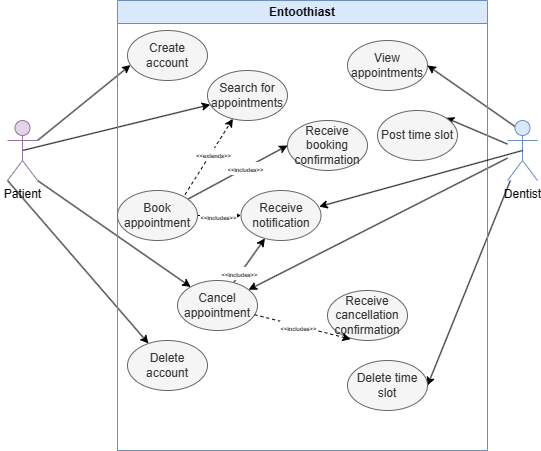

The diagram above was exported from draw.io. Its source (the exported page's mxGraphModel, read from the mxfile embedded in the PNG):
<mxGraphModel dx="746" dy="455" grid="1" gridSize="10" guides="1" tooltips="1" connect="1" arrows="1" fold="1" page="1" pageScale="1" pageWidth="827" pageHeight="1169" math="0" shadow="0">
  <root>
    <mxCell id="0" />
    <mxCell id="1" parent="0" />
    <mxCell id="xQ6jEddcAn9vQKKkcfw0-8" style="rounded=0;orthogonalLoop=1;jettySize=auto;html=1;exitX=0.5;exitY=0.5;exitDx=0;exitDy=0;exitPerimeter=0;" edge="1" parent="1" source="xQ6jEddcAn9vQKKkcfw0-2" target="xQ6jEddcAn9vQKKkcfw0-15">
      <mxGeometry relative="1" as="geometry">
        <mxPoint x="334" y="230" as="targetPoint" />
      </mxGeometry>
    </mxCell>
    <mxCell id="xQ6jEddcAn9vQKKkcfw0-25" style="rounded=0;orthogonalLoop=1;jettySize=auto;html=1;exitX=1;exitY=1;exitDx=0;exitDy=0;exitPerimeter=0;" edge="1" parent="1" source="xQ6jEddcAn9vQKKkcfw0-2" target="xQ6jEddcAn9vQKKkcfw0-24">
      <mxGeometry relative="1" as="geometry" />
    </mxCell>
    <mxCell id="xQ6jEddcAn9vQKKkcfw0-51" style="rounded=0;orthogonalLoop=1;jettySize=auto;html=1;exitX=0;exitY=1;exitDx=0;exitDy=0;exitPerimeter=0;" edge="1" parent="1" source="xQ6jEddcAn9vQKKkcfw0-2" target="xQ6jEddcAn9vQKKkcfw0-50">
      <mxGeometry relative="1" as="geometry" />
    </mxCell>
    <mxCell id="xQ6jEddcAn9vQKKkcfw0-2" value="Patient" style="shape=umlActor;verticalLabelPosition=bottom;verticalAlign=top;html=1;outlineConnect=0;fillColor=#e1d5e7;strokeColor=#9673a6;" vertex="1" parent="1">
      <mxGeometry x="160" y="240" width="30" height="60" as="geometry" />
    </mxCell>
    <mxCell id="xQ6jEddcAn9vQKKkcfw0-23" style="rounded=0;orthogonalLoop=1;jettySize=auto;html=1;entryX=1;entryY=0;entryDx=0;entryDy=0;" edge="1" parent="1" source="xQ6jEddcAn9vQKKkcfw0-3" target="xQ6jEddcAn9vQKKkcfw0-22">
      <mxGeometry relative="1" as="geometry" />
    </mxCell>
    <mxCell id="xQ6jEddcAn9vQKKkcfw0-26" style="rounded=0;orthogonalLoop=1;jettySize=auto;html=1;" edge="1" parent="1" source="xQ6jEddcAn9vQKKkcfw0-3" target="xQ6jEddcAn9vQKKkcfw0-24">
      <mxGeometry relative="1" as="geometry" />
    </mxCell>
    <mxCell id="xQ6jEddcAn9vQKKkcfw0-59" style="rounded=0;orthogonalLoop=1;jettySize=auto;html=1;entryX=1;entryY=0.5;entryDx=0;entryDy=0;" edge="1" parent="1" source="xQ6jEddcAn9vQKKkcfw0-3" target="xQ6jEddcAn9vQKKkcfw0-58">
      <mxGeometry relative="1" as="geometry" />
    </mxCell>
    <mxCell id="xQ6jEddcAn9vQKKkcfw0-61" style="rounded=0;orthogonalLoop=1;jettySize=auto;html=1;exitX=0.25;exitY=0.1;exitDx=0;exitDy=0;exitPerimeter=0;entryX=1;entryY=0.5;entryDx=0;entryDy=0;" edge="1" parent="1" source="xQ6jEddcAn9vQKKkcfw0-3" target="xQ6jEddcAn9vQKKkcfw0-60">
      <mxGeometry relative="1" as="geometry" />
    </mxCell>
    <mxCell id="xQ6jEddcAn9vQKKkcfw0-3" value="Dentist" style="shape=umlActor;verticalLabelPosition=bottom;verticalAlign=top;html=1;outlineConnect=0;fillColor=#dae8fc;strokeColor=#6c8ebf;" vertex="1" parent="1">
      <mxGeometry x="660" y="240" width="30" height="60" as="geometry" />
    </mxCell>
    <mxCell id="xQ6jEddcAn9vQKKkcfw0-5" style="rounded=0;orthogonalLoop=1;jettySize=auto;html=1;exitX=1;exitY=0.3333333333333333;exitDx=0;exitDy=0;exitPerimeter=0;entryX=0.037;entryY=0.692;entryDx=0;entryDy=0;entryPerimeter=0;" edge="1" parent="1" source="xQ6jEddcAn9vQKKkcfw0-2" target="xQ6jEddcAn9vQKKkcfw0-4">
      <mxGeometry relative="1" as="geometry" />
    </mxCell>
    <mxCell id="xQ6jEddcAn9vQKKkcfw0-1" value="Entoothiast" style="swimlane;whiteSpace=wrap;html=1;fillColor=#dae8fc;strokeColor=#6c8ebf;" vertex="1" parent="1">
      <mxGeometry x="270" y="120" width="370" height="450" as="geometry" />
    </mxCell>
    <mxCell id="xQ6jEddcAn9vQKKkcfw0-4" value="Create account" style="ellipse;whiteSpace=wrap;html=1;fillColor=#f5f5f5;strokeColor=#666666;fontColor=#333333;" vertex="1" parent="xQ6jEddcAn9vQKKkcfw0-1">
      <mxGeometry x="10" y="30" width="80" height="50" as="geometry" />
    </mxCell>
    <mxCell id="xQ6jEddcAn9vQKKkcfw0-15" value="Search for appointments" style="ellipse;whiteSpace=wrap;html=1;fillColor=#f5f5f5;strokeColor=#666666;fontColor=#333333;" vertex="1" parent="xQ6jEddcAn9vQKKkcfw0-1">
      <mxGeometry x="90" y="70" width="80" height="50" as="geometry" />
    </mxCell>
    <mxCell id="xQ6jEddcAn9vQKKkcfw0-39" style="rounded=0;orthogonalLoop=1;jettySize=auto;html=1;entryX=0;entryY=0.5;entryDx=0;entryDy=0;" edge="1" parent="xQ6jEddcAn9vQKKkcfw0-1" source="xQ6jEddcAn9vQKKkcfw0-16" target="xQ6jEddcAn9vQKKkcfw0-38">
      <mxGeometry relative="1" as="geometry" />
    </mxCell>
    <mxCell id="xQ6jEddcAn9vQKKkcfw0-55" value="&lt;font style=&quot;font-size: 6px;&quot;&gt;&amp;lt;&amp;lt;includes&amp;gt;&amp;gt;&lt;/font&gt;" style="edgeLabel;html=1;align=center;verticalAlign=middle;resizable=0;points=[];" vertex="1" connectable="0" parent="xQ6jEddcAn9vQKKkcfw0-39">
      <mxGeometry x="0.1475" relative="1" as="geometry">
        <mxPoint as="offset" />
      </mxGeometry>
    </mxCell>
    <mxCell id="xQ6jEddcAn9vQKKkcfw0-44" style="edgeStyle=orthogonalEdgeStyle;rounded=0;orthogonalLoop=1;jettySize=auto;html=1;entryX=0;entryY=0.5;entryDx=0;entryDy=0;" edge="1" parent="xQ6jEddcAn9vQKKkcfw0-1" source="xQ6jEddcAn9vQKKkcfw0-16" target="xQ6jEddcAn9vQKKkcfw0-43">
      <mxGeometry relative="1" as="geometry" />
    </mxCell>
    <mxCell id="xQ6jEddcAn9vQKKkcfw0-53" value="&lt;font style=&quot;font-size: 6px;&quot;&gt;&amp;lt;&amp;lt;includes&amp;gt;&amp;gt;&lt;/font&gt;" style="edgeLabel;html=1;align=center;verticalAlign=middle;resizable=0;points=[];" vertex="1" connectable="0" parent="xQ6jEddcAn9vQKKkcfw0-44">
      <mxGeometry x="-0.0962" relative="1" as="geometry">
        <mxPoint as="offset" />
      </mxGeometry>
    </mxCell>
    <mxCell id="xQ6jEddcAn9vQKKkcfw0-16" value="Book appointment" style="ellipse;whiteSpace=wrap;html=1;fillColor=#f5f5f5;strokeColor=#666666;fontColor=#333333;" vertex="1" parent="xQ6jEddcAn9vQKKkcfw0-1">
      <mxGeometry y="190" width="80" height="50" as="geometry" />
    </mxCell>
    <mxCell id="xQ6jEddcAn9vQKKkcfw0-20" style="rounded=0;orthogonalLoop=1;jettySize=auto;html=1;dashed=1;exitX=0.844;exitY=0.081;exitDx=0;exitDy=0;exitPerimeter=0;" edge="1" parent="xQ6jEddcAn9vQKKkcfw0-1" source="xQ6jEddcAn9vQKKkcfw0-16" target="xQ6jEddcAn9vQKKkcfw0-15">
      <mxGeometry relative="1" as="geometry" />
    </mxCell>
    <mxCell id="xQ6jEddcAn9vQKKkcfw0-54" value="&lt;font style=&quot;font-size: 6px;&quot;&gt;&amp;lt;&amp;lt;extends&amp;gt;&amp;gt;&lt;/font&gt;" style="edgeLabel;html=1;align=center;verticalAlign=middle;resizable=0;points=[];" vertex="1" connectable="0" parent="xQ6jEddcAn9vQKKkcfw0-20">
      <mxGeometry x="0.1032" y="-2" relative="1" as="geometry">
        <mxPoint as="offset" />
      </mxGeometry>
    </mxCell>
    <mxCell id="xQ6jEddcAn9vQKKkcfw0-22" value="Post time slot" style="ellipse;whiteSpace=wrap;html=1;fillColor=#f5f5f5;strokeColor=#666666;fontColor=#333333;" vertex="1" parent="xQ6jEddcAn9vQKKkcfw0-1">
      <mxGeometry x="260" y="110" width="80" height="50" as="geometry" />
    </mxCell>
    <mxCell id="xQ6jEddcAn9vQKKkcfw0-45" style="rounded=0;orthogonalLoop=1;jettySize=auto;html=1;" edge="1" parent="xQ6jEddcAn9vQKKkcfw0-1" source="xQ6jEddcAn9vQKKkcfw0-24" target="xQ6jEddcAn9vQKKkcfw0-43">
      <mxGeometry relative="1" as="geometry" />
    </mxCell>
    <mxCell id="xQ6jEddcAn9vQKKkcfw0-56" value="&lt;font style=&quot;font-size: 6px;&quot;&gt;&amp;lt;&amp;lt;includes&amp;gt;&amp;gt;&lt;/font&gt;" style="edgeLabel;html=1;align=center;verticalAlign=middle;resizable=0;points=[];" vertex="1" connectable="0" parent="xQ6jEddcAn9vQKKkcfw0-45">
      <mxGeometry x="-0.5784" y="1" relative="1" as="geometry">
        <mxPoint as="offset" />
      </mxGeometry>
    </mxCell>
    <mxCell id="xQ6jEddcAn9vQKKkcfw0-24" value="Cancel appointment" style="ellipse;whiteSpace=wrap;html=1;fillColor=#f5f5f5;strokeColor=#666666;fontColor=#333333;" vertex="1" parent="xQ6jEddcAn9vQKKkcfw0-1">
      <mxGeometry x="60" y="280" width="80" height="50" as="geometry" />
    </mxCell>
    <mxCell id="xQ6jEddcAn9vQKKkcfw0-35" value="Receive cancellation confirmation" style="ellipse;whiteSpace=wrap;html=1;fillColor=#f5f5f5;strokeColor=#666666;fontColor=#333333;" vertex="1" parent="xQ6jEddcAn9vQKKkcfw0-1">
      <mxGeometry x="210" y="290" width="80" height="50" as="geometry" />
    </mxCell>
    <mxCell id="xQ6jEddcAn9vQKKkcfw0-36" style="rounded=0;orthogonalLoop=1;jettySize=auto;html=1;entryX=0.29;entryY=0.974;entryDx=0;entryDy=0;entryPerimeter=0;dashed=1;" edge="1" parent="xQ6jEddcAn9vQKKkcfw0-1" source="xQ6jEddcAn9vQKKkcfw0-24" target="xQ6jEddcAn9vQKKkcfw0-35">
      <mxGeometry relative="1" as="geometry" />
    </mxCell>
    <mxCell id="xQ6jEddcAn9vQKKkcfw0-57" value="&lt;font style=&quot;font-size: 6px;&quot;&gt;&amp;lt;&amp;lt;includes&amp;gt;&amp;gt;&lt;/font&gt;" style="edgeLabel;html=1;align=center;verticalAlign=middle;resizable=0;points=[];" vertex="1" connectable="0" parent="xQ6jEddcAn9vQKKkcfw0-36">
      <mxGeometry x="-0.0984" y="-1" relative="1" as="geometry">
        <mxPoint as="offset" />
      </mxGeometry>
    </mxCell>
    <mxCell id="xQ6jEddcAn9vQKKkcfw0-38" value="Receive booking confirmation" style="ellipse;whiteSpace=wrap;html=1;fillColor=#f5f5f5;strokeColor=#666666;fontColor=#333333;" vertex="1" parent="xQ6jEddcAn9vQKKkcfw0-1">
      <mxGeometry x="170" y="120" width="80" height="50" as="geometry" />
    </mxCell>
    <mxCell id="xQ6jEddcAn9vQKKkcfw0-43" value="Receive notification" style="ellipse;whiteSpace=wrap;html=1;fillColor=#f5f5f5;strokeColor=#666666;fontColor=#333333;" vertex="1" parent="xQ6jEddcAn9vQKKkcfw0-1">
      <mxGeometry x="123.5" y="190" width="80" height="50" as="geometry" />
    </mxCell>
    <mxCell id="xQ6jEddcAn9vQKKkcfw0-50" value="Delete account" style="ellipse;whiteSpace=wrap;html=1;fillColor=#f5f5f5;strokeColor=#666666;fontColor=#333333;" vertex="1" parent="xQ6jEddcAn9vQKKkcfw0-1">
      <mxGeometry x="10" y="340" width="80" height="50" as="geometry" />
    </mxCell>
    <mxCell id="xQ6jEddcAn9vQKKkcfw0-58" value="Delete time slot" style="ellipse;whiteSpace=wrap;html=1;fillColor=#f5f5f5;strokeColor=#666666;fontColor=#333333;" vertex="1" parent="xQ6jEddcAn9vQKKkcfw0-1">
      <mxGeometry x="230" y="360" width="80" height="50" as="geometry" />
    </mxCell>
    <mxCell id="xQ6jEddcAn9vQKKkcfw0-60" value="View appointments" style="ellipse;whiteSpace=wrap;html=1;fillColor=#f5f5f5;strokeColor=#666666;fontColor=#333333;" vertex="1" parent="xQ6jEddcAn9vQKKkcfw0-1">
      <mxGeometry x="230" y="40" width="80" height="50" as="geometry" />
    </mxCell>
    <mxCell id="xQ6jEddcAn9vQKKkcfw0-49" style="rounded=0;orthogonalLoop=1;jettySize=auto;html=1;exitX=0.5;exitY=0.5;exitDx=0;exitDy=0;exitPerimeter=0;entryX=0.977;entryY=0.323;entryDx=0;entryDy=0;entryPerimeter=0;" edge="1" parent="1" source="xQ6jEddcAn9vQKKkcfw0-3" target="xQ6jEddcAn9vQKKkcfw0-43">
      <mxGeometry relative="1" as="geometry" />
    </mxCell>
  </root>
</mxGraphModel>